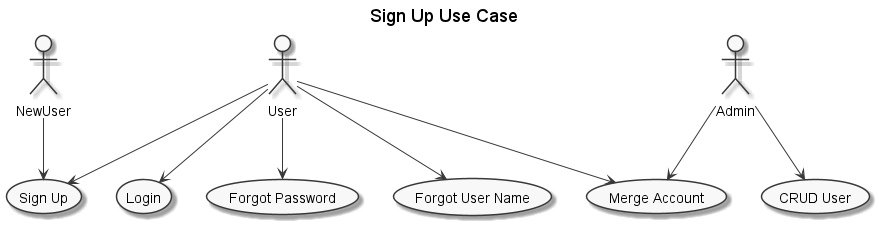

The diagram above was rendered by PlantUML. Its source (embedded in the PNG):
@startuml
skinparam monochrome true
title Sign Up Use Case

NewUser --> (Sign Up)
User --> (Sign Up)
User --> (Login)
User --> (Forgot Password)
User --> (Forgot User Name)
User --> (Merge Account)
Admin --> (CRUD User)
Admin --> (Merge Account)

@enduml